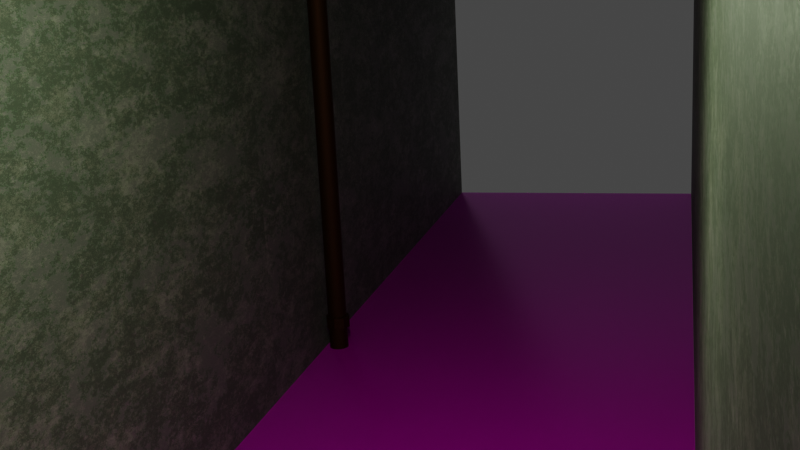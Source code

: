 # Source: Tile_and_concrete_hallway.blend  (saved by Blender 2.93.21; exported with 4.5.12 LTS)
import bpy
from mathutils import Matrix  # noqa: F401  (used for matrix-valued properties, if any)

bpy.ops.wm.read_factory_settings(use_empty=True)
scene = bpy.context.scene
scene.name = 'Scene'

# ---- collections
col_hall_walls = bpy.data.collections.new('Hall walls'); scene.collection.children.link(col_hall_walls)
col_hall_walls_001 = bpy.data.collections.new('Hall walls.001'); scene.collection.children.link(col_hall_walls_001)
col_collection_2 = bpy.data.collections.new('Collection 2'); scene.collection.children.link(col_collection_2)

# ---- images (referenced by path relative to the original .blend; pixels are not part of the script)
import os
ASSET_DIR = os.environ.get("B2B_ASSET_DIR", "")  # directory of the original .blend (textures are referenced by path, not embedded)
HERE = os.path.dirname(os.path.abspath(__file__))  # packed textures are extracted next to this script under _unpacked/

def load_image(name, relpath, width, height, colorspace="sRGB"):
    """Load a texture the original file referenced (path relative to the .blend, or extracted next to this script)."""
    p = next((c for c in (os.path.join(HERE, relpath), os.path.join(ASSET_DIR, relpath)) if relpath and os.path.exists(c)), "")
    if p:
        img = bpy.data.images.load(p, check_existing=True)
        img.name = name
    else:  # same state as the original file: an image datablock whose file is absent (Cycles renders it pink)
        img = bpy.data.images.new(name, width, height)
        img.source = "FILE"
        img.filepath = "//" + (relpath or name)
    img.colorspace_settings.name = colorspace
    return img
img_crudge_rough_map = load_image('Crudge rough map', 'assets/materials/rusty_metal_9e267354-54d3-4c1d-8bf9-9b131593b879/textures_1k/25.jpg', 1024, 1024, 'Non-Color')
img_grudge_color = load_image('Grudge color', 'assets/materials/rusty_metal_9e267354-54d3-4c1d-8bf9-9b131593b879/textures_1k/25000.jpg', 1024, 1024, 'sRGB')
img_tiles_06_ambientocclusion_jpg = load_image('Tiles_06_ambientocclusion.jpg', 'Tiles_06_ambientocclusion.jpg', 1024, 1024, 'sRGB')
img_tiles_06_basecolor_jpg = load_image('Tiles_06_basecolor.jpg', 'Tiles_06_basecolor.jpg', 1024, 1024, 'sRGB')
img_tiles_06_normal_jpg = load_image('Tiles_06_normal.jpg', 'Tiles_06_normal.jpg', 1024, 1024, 'Non-Color')
img_tiles_06_height_jpg = load_image('Tiles_06_height.jpg', 'Tiles_06_height.jpg', 1024, 1024, 'Non-Color')
img_tiles_06_metallic_jpg = load_image('Tiles_06_metallic.jpg', 'Tiles_06_metallic.jpg', 1024, 1024, 'Non-Color')
img_tiles_06_roughness_jpg = load_image('Tiles_06_roughness.jpg', 'Tiles_06_roughness.jpg', 1024, 1024, 'Non-Color')

# ---- materials (node trees are filled in below, after node groups)
mat_rusty_metal = bpy.data.materials.new('Rusty metal')
mat_rusty_metal.use_transparent_shadow = False
mat_concrete = bpy.data.materials.new('Concrete')
mat_concrete.alpha_threshold = 0.0
mat_concrete.use_transparent_shadow = False
mat_concrete.roughness = 0.5
mat_tiles_06 = bpy.data.materials.new('Tiles 06')
mat_tiles_06.use_transparent_shadow = False

# ---- node groups
ng_nodegroup = bpy.data.node_groups.new('NodeGroup', 'ShaderNodeTree')
_s = ng_nodegroup.interface.new_socket(name='Color', in_out='OUTPUT', socket_type='NodeSocketColor')
_s.default_value = (0.0, 0.0, 0.0, 0.0)
_s = ng_nodegroup.interface.new_socket(name='Fac', in_out='INPUT', socket_type='NodeSocketFloat')
_s.subtype = 'FACTOR'
_s.default_value = 0.5
_s.min_value = 0.0
_s.max_value = 1.0
_N = ng_nodegroup.nodes; _L = ng_nodegroup.links
n0 = _N.new('ShaderNodeRGBCurve'); n0.name = 'RGB Curves'; n0.location = (-44, 140)
_c = n0.mapping.curves[3]
while len(_c.points) > 2: _c.points.remove(_c.points[-1])
_c.points[0].location = (0.0, 0.94375); _c.points[0].handle_type = 'AUTO'
_c.points[1].location = (0.71364, 0.71875); _c.points[1].handle_type = 'AUTO'
_p = _c.points.new(1.0, 0.0); _p.handle_type = 'AUTO'
n0.mapping.update()
n1 = _N.new('ShaderNodeLayerWeight'); n1.name = 'Layer Weight'; n1.location = (-219, -150)
n2 = _N.new('ShaderNodeMix'); n2.name = 'Mix'; n2.location = (240, -51)
n2.data_type = 'RGBA'
n2.blend_type = 'MULTIPLY'
n2.inputs[0].default_value = 1.0
n3 = _N.new('NodeGroupInput'); n3.name = 'Group Input'; n3.location = (-419, -42)
n4 = _N.new('NodeGroupOutput'); n4.name = 'Group Output'; n4.location = (440, -42)
n5 = _N.new('ShaderNodeValToRGB'); n5.name = 'ColorRamp'; n5.location = (-43, -224)
n5.color_ramp.interpolation = 'B_SPLINE'
while len(n5.color_ramp.elements) > 1: n5.color_ramp.elements.remove(n5.color_ramp.elements[-1])
n5.color_ramp.elements[0].position = 0.0; n5.color_ramp.elements[0].color = (1.0, 1.0, 1.0, 1.0)
_e = n5.color_ramp.elements.new(1.0); _e.color = (0.2274, 0.2274, 0.2274, 1.0)
_L.new(n0.outputs[0], n2.inputs[7])
_L.new(n1.outputs[0], n0.inputs[1])
_L.new(n3.outputs[0], n5.inputs[0])
_L.new(n2.outputs[2], n4.inputs[0])
_L.new(n5.outputs[0], n2.inputs[6])
n4.is_active_output = True
ng_nodegroup_002 = bpy.data.node_groups.new('NodeGroup.002', 'ShaderNodeTree')
_s = ng_nodegroup_002.interface.new_socket(name='Normal', in_out='OUTPUT', socket_type='NodeSocketVector')
_s.min_value = 0.0
_s.max_value = 0.0
_s = ng_nodegroup_002.interface.new_socket(name='Vector', in_out='INPUT', socket_type='NodeSocketVector')
_s.min_value = 0.0
_s.max_value = -1e+04
_N = ng_nodegroup_002.nodes; _L = ng_nodegroup_002.links
n0 = _N.new('ShaderNodeBump'); n0.name = 'Bump'; n0.location = (105, 21)
n0.inputs[0].default_value = 0.05
n0.inputs[1].default_value = 0.05
n0.inputs[2].default_value = 1.0
n1 = _N.new('NodeGroupInput'); n1.name = 'Group Input'; n1.location = (-305, 0)
n2 = _N.new('NodeGroupOutput'); n2.name = 'Group Output'; n2.location = (305, 0)
n3 = _N.new('ShaderNodeSeparateXYZ'); n3.name = 'Separate XYZ'; n3.location = (-105, -21)
_L.new(n1.outputs[0], n3.inputs[0])
_L.new(n3.outputs[2], n0.inputs[3])
_L.new(n0.outputs[0], n2.inputs[0])
n2.is_active_output = True
ng_nodegroup_001 = bpy.data.node_groups.new('NodeGroup.001', 'ShaderNodeTree')
_s = ng_nodegroup_001.interface.new_socket(name='Vector', in_out='OUTPUT', socket_type='NodeSocketVector')
_s.min_value = 0.0
_s.max_value = 0.0
_s = ng_nodegroup_001.interface.new_socket(name='Vector', in_out='INPUT', socket_type='NodeSocketVector')
_s.min_value = 0.0
_s.max_value = -1e+04
_N = ng_nodegroup_001.nodes; _L = ng_nodegroup_001.links
n0 = _N.new('ShaderNodeInvert'); n0.name = 'Invert'; n0.location = (-1, -64)
n1 = _N.new('ShaderNodeSeparateXYZ'); n1.name = 'Separate XYZ'; n1.location = (-202, 48)
n2 = _N.new('ShaderNodeCombineXYZ'); n2.name = 'Combine XYZ'; n2.location = (202, 64)
n3 = _N.new('NodeGroupInput'); n3.name = 'Group Input'; n3.location = (-402, 0)
n4 = _N.new('NodeGroupOutput'); n4.name = 'Group Output'; n4.location = (402, 0)
_L.new(n3.outputs[0], n1.inputs[0])
_L.new(n1.outputs[0], n2.inputs[0])
_L.new(n2.outputs[0], n4.inputs[0])
_L.new(n1.outputs[1], n0.inputs[1])
_L.new(n0.outputs[0], n2.inputs[1])
_L.new(n1.outputs[2], n2.inputs[2])
n4.is_active_output = True

# ---- material node trees
mat_rusty_metal.use_nodes = True; mat_rusty_metal.node_tree.nodes.clear()
_N = mat_rusty_metal.node_tree.nodes; _L = mat_rusty_metal.node_tree.links
n0 = _N.new('ShaderNodeBsdfPrincipled'); n0.name = 'Principled BSDF.001'; n0.location = (1754, -427)
n0.distribution = 'GGX'
n0.subsurface_method = 'BURLEY'
n0.inputs[1].default_value = 1.0
n0.inputs[3].default_value = 1.45
n0.inputs[13].default_value = 1.0
n0.inputs[20].default_value = 0.0
n0.inputs[27].default_value = (0.0, 0.0, 0.0, 1.0)
n0.inputs[28].default_value = 1.0
n1 = _N.new('ShaderNodeOutputMaterial'); n1.name = 'Material Output'; n1.location = (2227, -246)
n2 = _N.new('ShaderNodeGroup'); n2.name = 'Group.002'; n2.location = (1487, -688)
n2.label = 'Roughness'
n2.node_tree = ng_nodegroup
n3 = _N.new('ShaderNodeGroup'); n3.name = 'Group.003'; n3.location = (1490, -935)
n3.label = 'Bump'
n3.node_tree = ng_nodegroup_002
n4 = _N.new('ShaderNodeTexCoord'); n4.name = 'Texture Coordinate.001'; n4.location = (282, -803)
n5 = _N.new('ShaderNodeTexImage'); n5.name = 'Image Texture.002'; n5.location = (979, -745)
n5.image = img_crudge_rough_map
n6 = _N.new('ShaderNodeMapping'); n6.name = 'Mapping.002'; n6.location = (505, -770)
n6.inputs[3].default_value = (3.0, 3.0, 3.0)
n7 = _N.new('ShaderNodeValToRGB'); n7.name = 'ColorRamp.002'; n7.location = (1444, -413)
n7.color_ramp.interpolation = 'EASE'
while len(n7.color_ramp.elements) > 1: n7.color_ramp.elements.remove(n7.color_ramp.elements[-1])
n7.color_ramp.elements[0].position = 0.09545; n7.color_ramp.elements[0].color = (0.2441, 0.2441, 0.2441, 1.0)
_e = n7.color_ramp.elements.new(0.3091); _e.color = (0.06153, 0.01371, 0.001506, 1.0)
_e = n7.color_ramp.elements.new(0.8818); _e.color = (1.0, 0.9704, 0.9794, 1.0)
n8 = _N.new('ShaderNodeTexImage'); n8.name = 'Image Texture.003'; n8.location = (981, -460)
n8.image = img_grudge_color
_L.new(n5.outputs[0], n2.inputs[0])
_L.new(n2.outputs[0], n0.inputs[2])
_L.new(n5.outputs[0], n3.inputs[0])
_L.new(n3.outputs[0], n0.inputs[5])
_L.new(n6.outputs[0], n5.inputs[0])
_L.new(n4.outputs[2], n6.inputs[0])
_L.new(n7.outputs[0], n0.inputs[0])
_L.new(n6.outputs[0], n8.inputs[0])
_L.new(n8.outputs[0], n7.inputs[0])
_L.new(n0.outputs[0], n1.inputs[0])
n1.is_active_output = True
mat_concrete.use_nodes = True; mat_concrete.node_tree.nodes.clear()
_N = mat_concrete.node_tree.nodes; _L = mat_concrete.node_tree.links
n0 = _N.new('ShaderNodeOutputMaterial'); n0.name = 'Material Output.001'; n0.location = (431, 452)
n1 = _N.new('ShaderNodeOutputMaterial'); n1.name = 'Material Output'; n1.location = (1058, 300)
n2 = _N.new('ShaderNodeTexNoise'); n2.name = 'Musgrave Texture.001'; n2.location = (-696, 119)
n2.width = 150
n2.noise_type = 'MULTIFRACTAL'
n2.normalize = False
n2.inputs[2].default_value = 19.58
n2.inputs[3].default_value = 9.266
n2.inputs[4].default_value = 1.0
n2.inputs[5].default_value = 2.764
n2.inputs[7].default_value = 0.0
n3 = _N.new('ShaderNodeValToRGB'); n3.name = 'ColorRamp'; n3.location = (-436, 187)
while len(n3.color_ramp.elements) > 1: n3.color_ramp.elements.remove(n3.color_ramp.elements[-1])
n3.color_ramp.elements[0].position = 0.4136; n3.color_ramp.elements[0].color = (0.1235, 0.1093, 0.1093, 1.0)
_e = n3.color_ramp.elements.new(0.6955); _e.color = (0.3454, 0.3021, 0.2849, 1.0)
n4 = _N.new('ShaderNodeBsdfPrincipled'); n4.name = 'Principled BSDF'; n4.location = (736, 344)
n4.distribution = 'GGX'
n4.subsurface_method = 'BURLEY'
n4.inputs[3].default_value = 1.45
n4.inputs[27].default_value = (0.0, 0.0, 0.0, 1.0)
n4.inputs[28].default_value = 1.0
n5 = _N.new('ShaderNodeBump'); n5.name = 'Bump'; n5.location = (382, -235)
n5.inputs[0].default_value = 0.1
n5.inputs[1].default_value = 0.25
n5.inputs[2].default_value = 1.0
n6 = _N.new('ShaderNodeTexCoord'); n6.name = 'Texture Coordinate'; n6.location = (-1719, 75)
n7 = _N.new('NodeReroute'); n7.name = 'Reroute'; n7.location = (-1085, -1)
n7.width = 16
n7.socket_idname = 'NodeSocketVector'
n8 = _N.new('ShaderNodeTexNoise'); n8.name = 'Musgrave Texture.002'; n8.location = (-698, -169)
n8.width = 150
n8.noise_type = 'MULTIFRACTAL'
n8.normalize = False
n8.inputs[2].default_value = 10.0
n8.inputs[3].default_value = 9.266
n8.inputs[4].default_value = 1.0
n8.inputs[5].default_value = 2.5
n8.inputs[7].default_value = 0.0
n9 = _N.new('ShaderNodeValToRGB'); n9.name = 'ColorRamp.001'; n9.location = (-438, -101)
while len(n9.color_ramp.elements) > 1: n9.color_ramp.elements.remove(n9.color_ramp.elements[-1])
n9.color_ramp.elements[0].position = 0.4045; n9.color_ramp.elements[0].color = (0.1235, 0.1235, 0.1235, 0.0)
_e = n9.color_ramp.elements.new(0.65); _e.color = (0.1266, 0.1209, 0.1164, 1.0)
n10 = _N.new('ShaderNodeValToRGB'); n10.name = 'ColorRamp.002'; n10.location = (-274, -389)
while len(n10.color_ramp.elements) > 1: n10.color_ramp.elements.remove(n10.color_ramp.elements[-1])
n10.color_ramp.elements[0].position = 0.6636; n10.color_ramp.elements[0].color = (0.1235, 0.1235, 0.1235, 0.0)
_e = n10.color_ramp.elements.new(0.8182); _e.color = (0.03548, 0.1266, 0.04103, 1.0)
_e = n10.color_ramp.elements.new(0.9636); _e.color = (0.003807, 0.03292, 0.004189, 1.0)
n11 = _N.new('ShaderNodeTexNoise'); n11.name = 'Musgrave Texture.003'; n11.location = (-659, -494)
n11.width = 150
n11.noise_type = 'MULTIFRACTAL'
n11.normalize = False
n11.inputs[2].default_value = 13.0
n11.inputs[3].default_value = 4.0
n11.inputs[4].default_value = 1.0
n11.inputs[5].default_value = 2.5
n11.inputs[7].default_value = 0.0
n12 = _N.new('ShaderNodeMix'); n12.name = 'Mix'; n12.location = (-3, 168)
n12.data_type = 'RGBA'
n13 = _N.new('ShaderNodeMix'); n13.name = 'Mix.001'; n13.location = (299, 258)
n13.data_type = 'RGBA'
n14 = _N.new('ShaderNodeRGBCurve'); n14.name = 'RGB Curves'; n14.location = (475, 229)
_c = n14.mapping.curves[3]
while len(_c.points) > 2: _c.points.remove(_c.points[-1])
_c.points[0].location = (0.0, 0.6875); _c.points[0].handle_type = 'AUTO'
_c.points[1].location = (0.29545, 0.5); _c.points[1].handle_type = 'AUTO'
_p = _c.points.new(0.65, 0.25); _p.handle_type = 'AUTO'
_p = _c.points.new(1.0, 0.28125); _p.handle_type = 'AUTO'
n14.mapping.update()
_L.new(n2.outputs[0], n3.inputs[0])
_L.new(n4.outputs[0], n1.inputs[0])
_L.new(n3.outputs[0], n12.inputs[6])
_L.new(n8.outputs[0], n9.inputs[0])
_L.new(n9.outputs[0], n12.inputs[7])
_L.new(n12.outputs[2], n5.inputs[3])
_L.new(n5.outputs[0], n4.inputs[5])
_L.new(n9.outputs[1], n12.inputs[0])
_L.new(n14.outputs[0], n4.inputs[2])
_L.new(n7.outputs[0], n2.inputs[0])
_L.new(n7.outputs[0], n8.inputs[0])
_L.new(n6.outputs[0], n7.inputs[0])
_L.new(n11.outputs[0], n10.inputs[0])
_L.new(n7.outputs[0], n11.inputs[0])
_L.new(n10.outputs[0], n13.inputs[7])
_L.new(n13.outputs[2], n4.inputs[0])
_L.new(n12.outputs[2], n13.inputs[6])
_L.new(n13.outputs[2], n14.inputs[1])
n1.is_active_output = True
mat_tiles_06.use_nodes = True; mat_tiles_06.node_tree.nodes.clear()
_N = mat_tiles_06.node_tree.nodes; _L = mat_tiles_06.node_tree.links
n0 = _N.new('NodeFrame'); n0.name = 'Frame'; n0.location = (-2516, 456)
n0.label = 'Mapping'
n0.width = 400
n1 = _N.new('NodeFrame'); n1.name = 'Frame.001'; n1.location = (-1870, 947)
n1.label = 'Textures'
n1.width = 354
n2 = _N.new('NodeFrame'); n2.name = 'Frame.002'; n2.location = (-265, -11)
n2.width = 200
n3 = _N.new('ShaderNodeMapping'); n3.name = 'Mapping'; n3.location = (230, -30)
n4 = _N.new('ShaderNodeTexCoord'); n4.name = 'Texture Coordinate'; n4.location = (30, -30)
n5 = _N.new('ShaderNodeMix'); n5.name = 'Mix'; n5.location = (-1340, 849)
n5.data_type = 'RGBA'
n5.blend_type = 'MULTIPLY'
n5.inputs[0].default_value = 0.0
n6 = _N.new('ShaderNodeTexImage'); n6.name = 'Image Texture.005'; n6.location = (81, -30)
n6.label = 'AO'
n6.image = img_tiles_06_ambientocclusion_jpg
n7 = _N.new('NodeReroute'); n7.name = 'Reroute'; n7.location = (34, -991)
n7.width = 16
n7.socket_idname = 'NodeSocketVector'
n8 = _N.new('ShaderNodeTexImage'); n8.name = 'Image Texture.001'; n8.location = (84, -321)
n8.label = 'Base Color'
n8.image = img_tiles_06_basecolor_jpg
n9 = _N.new('ShaderNodeTexImage'); n9.name = 'Image Texture.004'; n9.location = (84, -1161)
n9.label = 'Normal'
n9.image = img_tiles_06_normal_jpg
n10 = _N.new('ShaderNodeTexImage'); n10.name = 'Image Texture'; n10.location = (84, -1441)
n10.label = 'Displacement'
n10.image = img_tiles_06_height_jpg
n11 = _N.new('ShaderNodeNormalMap'); n11.name = 'Normal Map'; n11.location = (-1005, -180)
n12 = _N.new('ShaderNodeRGBCurve'); n12.name = 'RGB Curves'; n12.location = (-1267, 188)
_c = n12.mapping.curves[3]
while len(_c.points) > 2: _c.points.remove(_c.points[-1])
_c.points[0].location = (0.0, 0.0); _c.points[0].handle_type = 'AUTO'
_c.points[1].location = (0.4619, 0.58929); _c.points[1].handle_type = 'AUTO'
_p = _c.points.new(1.0, 1.0); _p.handle_type = 'AUTO'
n12.mapping.update()
n13 = _N.new('ShaderNodeTexImage'); n13.name = 'Image Texture.002'; n13.location = (84, -601)
n13.label = 'Metallic'
n13.image = img_tiles_06_metallic_jpg
n14 = _N.new('ShaderNodeGroup'); n14.name = 'Group'; n14.location = (-1411, -218)
n14.node_tree = ng_nodegroup_001
n15 = _N.new('ShaderNodeBsdfPrincipled'); n15.name = 'Principled BSDF.001'; n15.location = (-670, 571)
n15.distribution = 'GGX'
n15.subsurface_method = 'BURLEY'
n15.inputs[3].default_value = 1.45
n15.inputs[27].default_value = (0.0, 0.0, 0.0, 1.0)
n15.inputs[28].default_value = 1.0
n16 = _N.new('ShaderNodeTexImage'); n16.name = 'Image Texture.003'; n16.location = (84, -881)
n16.label = 'Roughness'
n16.image = img_tiles_06_roughness_jpg
n17 = _N.new('ShaderNodeDisplacement'); n17.name = 'Displacement'; n17.location = (30, -30)
n18 = _N.new('ShaderNodeOutputMaterial'); n18.name = 'Material Output'; n18.location = (7, 172)
n3.parent = n0
n4.parent = n0
n6.parent = n1
n7.parent = n1
n8.parent = n1
n9.parent = n1
n10.parent = n1
n13.parent = n1
n16.parent = n1
n17.parent = n2
_L.new(n10.outputs[0], n17.inputs[0])
_L.new(n9.outputs[0], n14.inputs[0])
_L.new(n7.outputs[0], n8.inputs[0])
_L.new(n7.outputs[0], n13.inputs[0])
_L.new(n7.outputs[0], n16.inputs[0])
_L.new(n7.outputs[0], n9.inputs[0])
_L.new(n7.outputs[0], n10.inputs[0])
_L.new(n3.outputs[0], n7.inputs[0])
_L.new(n4.outputs[2], n3.inputs[0])
_L.new(n14.outputs[0], n11.inputs[1])
_L.new(n6.outputs[0], n5.inputs[7])
_L.new(n7.outputs[0], n6.inputs[0])
_L.new(n8.outputs[0], n5.inputs[6])
_L.new(n16.outputs[0], n12.inputs[1])
_L.new(n15.outputs[0], n18.inputs[0])
_L.new(n11.outputs[0], n15.inputs[5])
_L.new(n12.outputs[0], n15.inputs[2])
_L.new(n13.outputs[0], n15.inputs[1])
_L.new(n5.outputs[2], n15.inputs[0])
_L.new(n17.outputs[0], n18.inputs[2])
n18.is_active_output = True

# ---- world
world_world = bpy.data.worlds.new('World'); scene.world = world_world
world_world.use_nodes = True; world_world.node_tree.nodes.clear()
_N = world_world.node_tree.nodes; _L = world_world.node_tree.links
n0 = _N.new('ShaderNodeOutputWorld'); n0.name = 'World Output'; n0.location = (300, 300)
n1 = _N.new('ShaderNodeBackground'); n1.name = 'Background'; n1.location = (10, 300)
n1.inputs[0].default_value = (0.05088, 0.05088, 0.05088, 1.0)
_L.new(n1.outputs[0], n0.inputs[0])
n0.is_active_output = True
world_world.color = (0.05088, 0.05088, 0.05088)
world_world.use_sun_shadow = False
world_world.sun_shadow_jitter_overblur = 0.0

# ---- cameras
cam_camera = bpy.data.cameras.new('Camera')
cam_camera.clip_end = 100.0
cam_camera.ortho_scale = 7.314

# ---- lights
light_light = bpy.data.lights.new('Light', 'POINT')
light_light.color = (0.8, 1.0, 0.6036)
light_light.transmission_factor = 0.0
light_light.energy = 1000.0
light_light.shadow_soft_size = 0.1
light_light.shadow_maximum_resolution = 0.006
light_light.use_absolute_resolution = True

# ---- meshes
me_cylinder_001 = bpy.data.meshes.new('Cylinder.001')
me_cylinder_001.from_pydata([(0.0, 1.0, -1.0), (0.0, 1.0, 1.0), (0.07846, 0.9969, -1.0), (0.07846, 0.9969, 1.0), (0.1564, 0.9877, -1.0), (0.1564, 0.9877, 1.0), (0.2334, 0.9724, -1.0), (0.2334, 0.9724, 1.0), (0.309, 0.9511, -1.0), (0.309, 0.9511, 1.0), (0.3827, 0.9239, -1.0), (0.3827, 0.9239, 1.0), (0.454, 0.891, -1.0), (0.454, 0.891, 1.0), (0.5225, 0.8526, -1.0), (0.5225, 0.8526, 1.0), (0.5878, 0.809, -1.0), (0.5878, 0.809, 1.0), (0.6494, 0.7604, -1.0), (0.6494, 0.7604, 1.0), (0.7071, 0.7071, -1.0), (0.7071, 0.7071, 1.0), (0.7604, 0.6494, -1.0), (0.7604, 0.6494, 1.0), (0.809, 0.5878, -1.0), (0.809, 0.5878, 1.0), (0.8526, 0.5225, -1.0), (0.8526, 0.5225, 1.0), (0.891, 0.454, -1.0), (0.891, 0.454, 1.0), (0.9239, 0.3827, -1.0), (0.9239, 0.3827, 1.0), (0.9511, 0.309, -1.0), (0.9511, 0.309, 1.0), (0.9724, 0.2334, -1.0), (0.9724, 0.2334, 1.0), (0.9877, 0.1564, -1.0), (0.9877, 0.1564, 1.0), (0.9969, 0.07846, -1.0), (0.9969, 0.07846, 1.0), (1.0, -4.371e-08, -1.0), (1.0, -4.371e-08, 1.0), (0.9969, -0.07846, -1.0), (0.9969, -0.07846, 1.0), (0.9877, -0.1564, -1.0), (0.9877, -0.1564, 1.0), (0.9724, -0.2334, -1.0), (0.9724, -0.2334, 1.0), (0.9511, -0.309, -1.0), (0.9511, -0.309, 1.0), (0.9239, -0.3827, -1.0), (0.9239, -0.3827, 1.0), (0.891, -0.454, -1.0), (0.891, -0.454, 1.0), (0.8526, -0.5225, -1.0), (0.8526, -0.5225, 1.0), (0.809, -0.5878, -1.0), (0.809, -0.5878, 1.0), (0.7604, -0.6494, -1.0), (0.7604, -0.6494, 1.0), (0.7071, -0.7071, -1.0), (0.7071, -0.7071, 1.0), (0.6494, -0.7604, -1.0), (0.6494, -0.7604, 1.0), (0.5878, -0.809, -1.0), (0.5878, -0.809, 1.0), (0.5225, -0.8526, -1.0), (0.5225, -0.8526, 1.0), (0.454, -0.891, -1.0), (0.454, -0.891, 1.0), (0.3827, -0.9239, -1.0), (0.3827, -0.9239, 1.0), (0.309, -0.9511, -1.0), (0.309, -0.9511, 1.0), (0.2334, -0.9724, -1.0), (0.2334, -0.9724, 1.0), (0.1564, -0.9877, -1.0), (0.1564, -0.9877, 1.0), (0.07846, -0.9969, -1.0), (0.07846, -0.9969, 1.0), (-8.742e-08, -1.0, -1.0), (-8.742e-08, -1.0, 1.0), (-0.07846, -0.9969, -1.0), (-0.07846, -0.9969, 1.0), (-0.1564, -0.9877, -1.0), (-0.1564, -0.9877, 1.0), (-0.2334, -0.9724, -1.0), (-0.2334, -0.9724, 1.0), (-0.309, -0.9511, -1.0), (-0.309, -0.9511, 1.0), (-0.3827, -0.9239, -1.0), (-0.3827, -0.9239, 1.0), (-0.454, -0.891, -1.0), (-0.454, -0.891, 1.0), (-0.5225, -0.8526, -1.0), (-0.5225, -0.8526, 1.0), (-0.5878, -0.809, -1.0), (-0.5878, -0.809, 1.0), (-0.6494, -0.7604, -1.0), (-0.6494, -0.7604, 1.0), (-0.7071, -0.7071, -1.0), (-0.7071, -0.7071, 1.0), (-0.7604, -0.6494, -1.0), (-0.7604, -0.6494, 1.0), (-0.809, -0.5878, -1.0), (-0.809, -0.5878, 1.0), (-0.8526, -0.5225, -1.0), (-0.8526, -0.5225, 1.0), (-0.891, -0.454, -1.0), (-0.891, -0.454, 1.0), (-0.9239, -0.3827, -1.0), (-0.9239, -0.3827, 1.0), (-0.9511, -0.309, -1.0), (-0.9511, -0.309, 1.0), (-0.9724, -0.2334, -1.0), (-0.9724, -0.2334, 1.0), (-0.9877, -0.1564, -1.0), (-0.9877, -0.1564, 1.0), (-0.9969, -0.07846, -1.0), (-0.9969, -0.07846, 1.0), (-1.0, 1.192e-08, -1.0), (-1.0, 1.192e-08, 1.0), (-0.9969, 0.07846, -1.0), (-0.9969, 0.07846, 1.0), (-0.9877, 0.1564, -1.0), (-0.9877, 0.1564, 1.0), (-0.9724, 0.2334, -1.0), (-0.9724, 0.2334, 1.0), (-0.9511, 0.309, -1.0), (-0.9511, 0.309, 1.0), (-0.9239, 0.3827, -1.0), (-0.9239, 0.3827, 1.0), (-0.891, 0.454, -1.0), (-0.891, 0.454, 1.0), (-0.8526, 0.5225, -1.0), (-0.8526, 0.5225, 1.0), (-0.809, 0.5878, -1.0), (-0.809, 0.5878, 1.0), (-0.7604, 0.6494, -1.0), (-0.7604, 0.6494, 1.0), (-0.7071, 0.7071, -1.0), (-0.7071, 0.7071, 1.0), (-0.6494, 0.7604, -1.0), (-0.6494, 0.7604, 1.0), (-0.5878, 0.809, -1.0), (-0.5878, 0.809, 1.0), (-0.5225, 0.8526, -1.0), (-0.5225, 0.8526, 1.0), (-0.454, 0.891, -1.0), (-0.454, 0.891, 1.0), (-0.3827, 0.9239, -1.0), (-0.3827, 0.9239, 1.0), (-0.309, 0.9511, -1.0), (-0.309, 0.9511, 1.0), (-0.2334, 0.9724, -1.0), (-0.2334, 0.9724, 1.0), (-0.1564, 0.9877, -1.0), (-0.1564, 0.9877, 1.0), (-0.07846, 0.9969, -1.0), (-0.07846, 0.9969, 1.0), (0.01568, 1.358, -0.7879), (0.01568, 1.358, -0.74), (0.9384, 0.9759, -0.7879), (0.9384, 0.9759, -0.74), (1.321, 0.05316, -0.7879), (1.321, 0.05316, -0.74), (0.9384, -0.8696, -0.7879), (0.9384, -0.8696, -0.74), (0.01568, -1.252, -0.7879), (0.01568, -1.252, -0.74), (-0.9071, -0.8696, -0.7879), (-0.9071, -0.8696, -0.74), (-1.289, 0.05316, -0.7879), (-1.289, 0.05316, -0.74), (-0.9071, 0.9759, -0.7879), (-0.9071, 0.9759, -0.74)], [], [(0, 1, 3, 2), (2, 3, 5, 4), (4, 5, 7, 6), (6, 7, 9, 8), (8, 9, 11, 10), (10, 11, 13, 12), (12, 13, 15, 14), (14, 15, 17, 16), (16, 17, 19, 18), (18, 19, 21, 20), (20, 21, 23, 22), (22, 23, 25, 24), (24, 25, 27, 26), (26, 27, 29, 28), (28, 29, 31, 30), (30, 31, 33, 32), (32, 33, 35, 34), (34, 35, 37, 36), (36, 37, 39, 38), (38, 39, 41, 40), (40, 41, 43, 42), (42, 43, 45, 44), (44, 45, 47, 46), (46, 47, 49, 48), (48, 49, 51, 50), (50, 51, 53, 52), (52, 53, 55, 54), (54, 55, 57, 56), (56, 57, 59, 58), (58, 59, 61, 60), (60, 61, 63, 62), (62, 63, 65, 64), (64, 65, 67, 66), (66, 67, 69, 68), (68, 69, 71, 70), (70, 71, 73, 72), (72, 73, 75, 74), (74, 75, 77, 76), (76, 77, 79, 78), (78, 79, 81, 80), (80, 81, 83, 82), (82, 83, 85, 84), (84, 85, 87, 86), (86, 87, 89, 88), (88, 89, 91, 90), (90, 91, 93, 92), (92, 93, 95, 94), (94, 95, 97, 96), (96, 97, 99, 98), (98, 99, 101, 100), (100, 101, 103, 102), (102, 103, 105, 104), (104, 105, 107, 106), (106, 107, 109, 108), (108, 109, 111, 110), (110, 111, 113, 112), (112, 113, 115, 114), (114, 115, 117, 116), (116, 117, 119, 118), (118, 119, 121, 120), (120, 121, 123, 122), (122, 123, 125, 124), (124, 125, 127, 126), (126, 127, 129, 128), (128, 129, 131, 130), (130, 131, 133, 132), (132, 133, 135, 134), (134, 135, 137, 136), (136, 137, 139, 138), (138, 139, 141, 140), (140, 141, 143, 142), (142, 143, 145, 144), (144, 145, 147, 146), (146, 147, 149, 148), (148, 149, 151, 150), (150, 151, 153, 152), (152, 153, 155, 154), (154, 155, 157, 156), (3, 1, 159, 157, 155, 153, 151, 149, 147, 145, 143, 141, 139, 137, 135, 133, 131, 129, 127, 125, 123, 121, 119, 117, 115, 113, 111, 109, 107, 105, 103, 101, 99, 97, 95, 93, 91, 89, 87, 85, 83, 81, 79, 77, 75, 73, 71, 69, 67, 65, 63, 61, 59, 57, 55, 53, 51, 49, 47, 45, 43, 41, 39, 37, 35, 33, 31, 29, 27, 25, 23, 21, 19, 17, 15, 13, 11, 9, 7, 5), (156, 157, 159, 158), (158, 159, 1, 0), (0, 2, 4, 6, 8, 10, 12, 14, 16, 18, 20, 22, 24, 26, 28, 30, 32, 34, 36, 38, 40, 42, 44, 46, 48, 50, 52, 54, 56, 58, 60, 62, 64, 66, 68, 70, 72, 74, 76, 78, 80, 82, 84, 86, 88, 90, 92, 94, 96, 98, 100, 102, 104, 106, 108, 110, 112, 114, 116, 118, 120, 122, 124, 126, 128, 130, 132, 134, 136, 138, 140, 142, 144, 146, 148, 150, 152, 154, 156, 158), (160, 161, 163, 162), (162, 163, 165, 164), (164, 165, 167, 166), (166, 167, 169, 168), (168, 169, 171, 170), (170, 171, 173, 172), (163, 161, 175, 173, 171, 169, 167, 165), (172, 173, 175, 174), (174, 175, 161, 160), (160, 162, 164, 166, 168, 170, 172, 174)])
_uv = me_cylinder_001.uv_layers.new(name='UVMap')
_uv.uv.foreach_set('vector', [1.0, 0.5, 1.0, 1.0, 0.9875, 1.0, 0.9875, 0.5, 0.9875, 0.5, 0.9875, 1.0, 0.975, 1.0, 0.975, 0.5, 0.975, 0.5, 0.975, 1.0, 0.9625, 1.0, 0.9625, 0.5, 0.9625, 0.5, 0.9625, 1.0, 0.95, 1.0, 0.95, 0.5, 0.95, 0.5, 0.95, 1.0, 0.9375, 1.0, 0.9375, 0.5, 0.9375, 0.5, 0.9375, 1.0, 0.925, 1.0, 0.925, 0.5, 0.925, 0.5, 0.925, 1.0, 0.9125, 1.0, 0.9125, 0.5, 0.9125, 0.5, 0.9125, 1.0, 0.9, 1.0, 0.9, 0.5, 0.9, 0.5, 0.9, 1.0, 0.8875, 1.0, 0.8875, 0.5, 0.8875, 0.5, 0.8875, 1.0, 0.875, 1.0, 0.875, 0.5, 0.875, 0.5, 0.875, 1.0, 0.8625, 1.0, 0.8625, 0.5, 0.8625, 0.5, 0.8625, 1.0, 0.85, 1.0, 0.85, 0.5, 0.85, 0.5, 0.85, 1.0, 0.8375, 1.0, 0.8375, 0.5, 0.8375, 0.5, 0.8375, 1.0, 0.825, 1.0, 0.825, 0.5, 0.825, 0.5, 0.825, 1.0, 0.8125, 1.0, 0.8125, 0.5, 0.8125, 0.5, 0.8125, 1.0, 0.8, 1.0, 0.8, 0.5, 0.8, 0.5, 0.8, 1.0, 0.7875, 1.0, 0.7875, 0.5, 0.7875, 0.5, 0.7875, 1.0, 0.775, 1.0, 0.775, 0.5, 0.775, 0.5, 0.775, 1.0, 0.7625, 1.0, 0.7625, 0.5, 0.7625, 0.5, 0.7625, 1.0, 0.75, 1.0, 0.75, 0.5, 0.75, 0.5, 0.75, 1.0, 0.7375, 1.0, 0.7375, 0.5, 0.7375, 0.5, 0.7375, 1.0, 0.725, 1.0, 0.725, 0.5, 0.725, 0.5, 0.725, 1.0, 0.7125, 1.0, 0.7125, 0.5, 0.7125, 0.5, 0.7125, 1.0, 0.7, 1.0, 0.7, 0.5, 0.7, 0.5, 0.7, 1.0, 0.6875, 1.0, 0.6875, 0.5, 0.6875, 0.5, 0.6875, 1.0, 0.675, 1.0, 0.675, 0.5, 0.675, 0.5, 0.675, 1.0, 0.6625, 1.0, 0.6625, 0.5, 0.6625, 0.5, 0.6625, 1.0, 0.65, 1.0, 0.65, 0.5, 0.65, 0.5, 0.65, 1.0, 0.6375, 1.0, 0.6375, 0.5, 0.6375, 0.5, 0.6375, 1.0, 0.625, 1.0, 0.625, 0.5, 0.625, 0.5, 0.625, 1.0, 0.6125, 1.0, 0.6125, 0.5, 0.6125, 0.5, 0.6125, 1.0, 0.6, 1.0, 0.6, 0.5, 0.6, 0.5, 0.6, 1.0, 0.5875, 1.0, 0.5875, 0.5, 0.5875, 0.5, 0.5875, 1.0, 0.575, 1.0, 0.575, 0.5, 0.575, 0.5, 0.575, 1.0, 0.5625, 1.0, 0.5625, 0.5, 0.5625, 0.5, 0.5625, 1.0, 0.55, 1.0, 0.55, 0.5, 0.55, 0.5, 0.55, 1.0, 0.5375, 1.0, 0.5375, 0.5, 0.5375, 0.5, 0.5375, 1.0, 0.525, 1.0, 0.525, 0.5, 0.525, 0.5, 0.525, 1.0, 0.5125, 1.0, 0.5125, 0.5, 0.5125, 0.5, 0.5125, 1.0, 0.5, 1.0, 0.5, 0.5, 0.5, 0.5, 0.5, 1.0, 0.4875, 1.0, 0.4875, 0.5, 0.4875, 0.5, 0.4875, 1.0, 0.475, 1.0, 0.475, 0.5, 0.475, 0.5, 0.475, 1.0, 0.4625, 1.0, 0.4625, 0.5, 0.4625, 0.5, 0.4625, 1.0, 0.45, 1.0, 0.45, 0.5, 0.45, 0.5, 0.45, 1.0, 0.4375, 1.0, 0.4375, 0.5, 0.4375, 0.5, 0.4375, 1.0, 0.425, 1.0, 0.425, 0.5, 0.425, 0.5, 0.425, 1.0, 0.4125, 1.0, 0.4125, 0.5, 0.4125, 0.5, 0.4125, 1.0, 0.4, 1.0, 0.4, 0.5, 0.4, 0.5, 0.4, 1.0, 0.3875, 1.0, 0.3875, 0.5, 0.3875, 0.5, 0.3875, 1.0, 0.375, 1.0, 0.375, 0.5, 0.375, 0.5, 0.375, 1.0, 0.3625, 1.0, 0.3625, 0.5, 0.3625, 0.5, 0.3625, 1.0, 0.35, 1.0, 0.35, 0.5, 0.35, 0.5, 0.35, 1.0, 0.3375, 1.0, 0.3375, 0.5, 0.3375, 0.5, 0.3375, 1.0, 0.325, 1.0, 0.325, 0.5, 0.325, 0.5, 0.325, 1.0, 0.3125, 1.0, 0.3125, 0.5, 0.3125, 0.5, 0.3125, 1.0, 0.3, 1.0, 0.3, 0.5, 0.3, 0.5, 0.3, 1.0, 0.2875, 1.0, 0.2875, 0.5, 0.2875, 0.5, 0.2875, 1.0, 0.275, 1.0, 0.275, 0.5, 0.275, 0.5, 0.275, 1.0, 0.2625, 1.0, 0.2625, 0.5, 0.2625, 0.5, 0.2625, 1.0, 0.25, 1.0, 0.25, 0.5, 0.25, 0.5, 0.25, 1.0, 0.2375, 1.0, 0.2375, 0.5, 0.2375, 0.5, 0.2375, 1.0, 0.225, 1.0, 0.225, 0.5, 0.225, 0.5, 0.225, 1.0, 0.2125, 1.0, 0.2125, 0.5, 0.2125, 0.5, 0.2125, 1.0, 0.2, 1.0, 0.2, 0.5, 0.2, 0.5, 0.2, 1.0, 0.1875, 1.0, 0.1875, 0.5, 0.1875, 0.5, 0.1875, 1.0, 0.175, 1.0, 0.175, 0.5, 0.175, 0.5, 0.175, 1.0, 0.1625, 1.0, 0.1625, 0.5, 0.1625, 0.5, 0.1625, 1.0, 0.15, 1.0, 0.15, 0.5, 0.15, 0.5, 0.15, 1.0, 0.1375, 1.0, 0.1375, 0.5, 0.1375, 0.5, 0.1375, 1.0, 0.125, 1.0, 0.125, 0.5, 0.125, 0.5, 0.125, 1.0, 0.1125, 1.0, 0.1125, 0.5, 0.1125, 0.5, 0.1125, 1.0, 0.1, 1.0, 0.1, 0.5, 0.1, 0.5, 0.1, 1.0, 0.0875, 1.0, 0.0875, 0.5, 0.0875, 0.5, 0.0875, 1.0, 0.075, 1.0, 0.075, 0.5, 0.075, 0.5, 0.075, 1.0, 0.0625, 1.0, 0.0625, 0.5, 0.0625, 0.5, 0.0625, 1.0, 0.05, 1.0, 0.05, 0.5, 0.05, 0.5, 0.05, 1.0, 0.0375, 1.0, 0.0375, 0.5, 0.0375, 0.5, 0.0375, 1.0, 0.025, 1.0, 0.025, 0.5, 0.2688, 0.4893, 0.25, 0.49, 0.2312, 0.4893, 0.2125, 0.487, 0.194, 0.4834, 0.1758, 0.4783, 0.1582, 0.4717, 0.141, 0.4638, 0.1246, 0.4546, 0.1089, 0.4442, 0.09413, 0.4325, 0.08029, 0.4197, 0.0675, 0.4059, 0.05584, 0.3911, 0.04537, 0.3754, 0.03616, 0.359, 0.02827, 0.3418, 0.02175, 0.3242, 0.01663, 0.306, 0.01295, 0.2875, 0.01074, 0.2688, 0.01, 0.25, 0.01074, 0.2312, 0.01295, 0.2125, 0.01663, 0.194, 0.02175, 0.1758, 0.02827, 0.1582, 0.03616, 0.141, 0.04537, 0.1246, 0.05584, 0.1089, 0.0675, 0.09413, 0.08029, 0.08029, 0.09413, 0.0675, 0.1089, 0.05584, 0.1246, 0.04537, 0.141, 0.03616, 0.1582, 0.02827, 0.1758, 0.02175, 0.194, 0.01663, 0.2125, 0.01295, 0.2312, 0.01074, 0.25, 0.01, 0.2688, 0.01074, 0.2875, 0.01295, 0.306, 0.01663, 0.3242, 0.02175, 0.3418, 0.02827, 0.359, 0.03616, 0.3754, 0.04537, 0.3911, 0.05584, 0.4059, 0.0675, 0.4197, 0.08029, 0.4325, 0.09413, 0.4442, 0.1089, 0.4546, 0.1246, 0.4638, 0.141, 0.4717, 0.1582, 0.4783, 0.1758, 0.4834, 0.194, 0.487, 0.2125, 0.4893, 0.2312, 0.49, 0.25, 0.4893, 0.2688, 0.487, 0.2875, 0.4834, 0.306, 0.4783, 0.3242, 0.4717, 0.3418, 0.4638, 0.359, 0.4546, 0.3754, 0.4442, 0.3911, 0.4325, 0.4059, 0.4197, 0.4197, 0.4059, 0.4325, 0.3911, 0.4442, 0.3754, 0.4546, 0.359, 0.4638, 0.3418, 0.4717, 0.3242, 0.4783, 0.306, 0.4834, 0.2875, 0.487, 0.025, 0.5, 0.025, 1.0, 0.0125, 1.0, 0.0125, 0.5, 0.0125, 0.5, 0.0125, 1.0, 6.724e-07, 1.0, 6.724e-07, 0.5, 0.75, 0.49, 0.7688, 0.4893, 0.7875, 0.487, 0.806, 0.4834, 0.8242, 0.4783, 0.8418, 0.4717, 0.859, 0.4638, 0.8754, 0.4546, 0.8911, 0.4442, 0.9059, 0.4325, 0.9197, 0.4197, 0.9325, 0.4059, 0.9442, 0.3911, 0.9546, 0.3754, 0.9638, 0.359, 0.9717, 0.3418, 0.9783, 0.3242, 0.9834, 0.306, 0.987, 0.2875, 0.9893, 0.2688, 0.99, 0.25, 0.9893, 0.2312, 0.987, 0.2125, 0.9834, 0.194, 0.9783, 0.1758, 0.9717, 0.1582, 0.9638, 0.141, 0.9546, 0.1246, 0.9442, 0.1089, 0.9325, 0.09413, 0.9197, 0.08029, 0.9059, 0.0675, 0.8911, 0.05584, 0.8754, 0.04537, 0.859, 0.03616, 0.8418, 0.02827, 0.8242, 0.02175, 0.806, 0.01663, 0.7875, 0.01295, 0.7688, 0.01074, 0.75, 0.01, 0.7312, 0.01074, 0.7125, 0.01295, 0.694, 0.01663, 0.6758, 0.02175, 0.6582, 0.02827, 0.641, 0.03616, 0.6246, 0.04537, 0.6089, 0.05584, 0.5941, 0.0675, 0.5803, 0.08029, 0.5675, 0.09413, 0.5558, 0.1089, 0.5454, 0.1246, 0.5362, 0.141, 0.5283, 0.1582, 0.5217, 0.1758, 0.5166, 0.194, 0.513, 0.2125, 0.5107, 0.2312, 0.51, 0.25, 0.5107, 0.2688, 0.513, 0.2875, 0.5166, 0.306, 0.5217, 0.3242, 0.5283, 0.3418, 0.5362, 0.359, 0.5454, 0.3754, 0.5558, 0.3911, 0.5675, 0.4059, 0.5803, 0.4197, 0.5941, 0.4325, 0.6089, 0.4442, 0.6246, 0.4546, 0.641, 0.4638, 0.6582, 0.4717, 0.6758, 0.4783, 0.694, 0.4834, 0.7125, 0.487, 0.7312, 0.4893, 1.0, 0.5, 1.0, 1.0, 0.875, 1.0, 0.875, 0.5, 0.875, 0.5, 0.875, 1.0, 0.75, 1.0, 0.75, 0.5, 0.75, 0.5, 0.75, 1.0, 0.625, 1.0, 0.625, 0.5, 0.625, 0.5, 0.625, 1.0, 0.5, 1.0, 0.5, 0.5, 0.5, 0.5, 0.5, 1.0, 0.375, 1.0, 0.375, 0.5, 0.375, 0.5, 0.375, 1.0, 0.25, 1.0, 0.25, 0.5, 0.4197, 0.4197, 0.25, 0.49, 0.08029, 0.4197, 0.01, 0.25, 0.08029, 0.08029, 0.25, 0.01, 0.4197, 0.08029, 0.49, 0.25, 0.25, 0.5, 0.25, 1.0, 0.125, 1.0, 0.125, 0.5, 0.125, 0.5, 0.125, 1.0, 0.0, 1.0, 0.0, 0.5, 0.75, 0.49, 0.9197, 0.4197, 0.99, 0.25, 0.9197, 0.08029, 0.75, 0.01, 0.5803, 0.08029, 0.51, 0.25, 0.5803, 0.4197])
_uv = me_cylinder_001.uv_layers.new(name='automap')
_uv.uv.foreach_set('vector', [1.0, 5.471, 1.0, -3.971, 0.9875, -3.971, 0.9875, 5.471, 0.9875, 5.471, 0.9875, -3.971, 0.975, -3.971, 0.975, 5.471, 0.975, 5.471, 0.975, -3.971, 0.9625, -3.971, 0.9625, 5.471, 0.9625, 5.471, 0.9625, -3.971, 0.95, -3.971, 0.95, 5.471, 0.95, 5.471, 0.95, -3.971, 0.9375, -3.971, 0.9375, 5.471, 0.9375, 5.471, 0.9375, -3.971, 0.925, -3.971, 0.925, 5.471, 0.925, 5.471, 0.925, -3.971, 0.9125, -3.971, 0.9125, 5.471, 0.9125, 5.471, 0.9125, -3.971, 0.9, -3.971, 0.9, 5.471, 0.9, 5.471, 0.9, -3.971, 0.8875, -3.971, 0.8875, 5.471, 0.8875, 5.471, 0.8875, -3.971, 0.875, -3.971, 0.875, 5.471, 0.875, 5.471, 0.875, -3.971, 0.8625, -3.971, 0.8625, 5.471, 0.8625, 5.471, 0.8625, -3.971, 0.85, -3.971, 0.85, 5.471, 0.85, 5.471, 0.85, -3.971, 0.8375, -3.971, 0.8375, 5.471, 0.8375, 5.471, 0.8375, -3.971, 0.825, -3.971, 0.825, 5.471, 0.825, 5.471, 0.825, -3.971, 0.8125, -3.971, 0.8125, 5.471, 0.8125, 5.471, 0.8125, -3.971, 0.8, -3.971, 0.8, 5.471, 0.8, 5.471, 0.8, -3.971, 0.7875, -3.971, 0.7875, 5.471, 0.7875, 5.471, 0.7875, -3.971, 0.775, -3.971, 0.775, 5.471, 0.775, 5.471, 0.775, -3.971, 0.7625, -3.971, 0.7625, 5.471, 0.7625, 5.471, 0.7625, -3.971, 0.75, -3.971, 0.75, 5.471, 0.75, 5.471, 0.75, -3.971, 0.7375, -3.971, 0.7375, 5.471, 0.7375, 5.471, 0.7375, -3.971, 0.725, -3.971, 0.725, 5.471, 0.725, 5.471, 0.725, -3.971, 0.7125, -3.971, 0.7125, 5.471, 0.7125, 5.471, 0.7125, -3.971, 0.7, -3.971, 0.7, 5.471, 0.7, 5.471, 0.7, -3.971, 0.6875, -3.971, 0.6875, 5.471, 0.6875, 5.471, 0.6875, -3.971, 0.675, -3.971, 0.675, 5.471, 0.675, 5.471, 0.675, -3.971, 0.6625, -3.971, 0.6625, 5.471, 0.6625, 5.471, 0.6625, -3.971, 0.65, -3.971, 0.65, 5.471, 0.65, 5.471, 0.65, -3.971, 0.6375, -3.971, 0.6375, 5.471, 0.6375, 5.471, 0.6375, -3.971, 0.625, -3.971, 0.625, 5.471, 0.625, 5.471, 0.625, -3.971, 0.6125, -3.971, 0.6125, 5.471, 0.6125, 5.471, 0.6125, -3.971, 0.6, -3.971, 0.6, 5.471, 0.6, 5.471, 0.6, -3.971, 0.5875, -3.971, 0.5875, 5.471, 0.5875, 5.471, 0.5875, -3.971, 0.575, -3.971, 0.575, 5.471, 0.575, 5.471, 0.575, -3.971, 0.5625, -3.971, 0.5625, 5.471, 0.5625, 5.471, 0.5625, -3.971, 0.55, -3.971, 0.55, 5.471, 0.55, 5.471, 0.55, -3.971, 0.5375, -3.971, 0.5375, 5.471, 0.5375, 5.471, 0.5375, -3.971, 0.525, -3.971, 0.525, 5.471, 0.525, 5.471, 0.525, -3.971, 0.5125, -3.971, 0.5125, 5.471, 0.5125, 5.471, 0.5125, -3.971, 0.5, -3.971, 0.5, 5.471, 0.5, 5.471, 0.5, -3.971, 0.4875, -3.971, 0.4875, 5.471, 0.4875, 5.471, 0.4875, -3.971, 0.475, -3.971, 0.475, 5.471, 0.475, 5.471, 0.475, -3.971, 0.4625, -3.971, 0.4625, 5.471, 0.4625, 5.471, 0.4625, -3.971, 0.45, -3.971, 0.45, 5.471, 0.45, 5.471, 0.45, -3.971, 0.4375, -3.971, 0.4375, 5.471, 0.4375, 5.471, 0.4375, -3.971, 0.425, -3.971, 0.425, 5.471, 0.425, 5.471, 0.425, -3.971, 0.4125, -3.971, 0.4125, 5.471, 0.4125, 5.471, 0.4125, -3.971, 0.4, -3.971, 0.4, 5.471, 0.4, 5.471, 0.4, -3.971, 0.3875, -3.971, 0.3875, 5.471, 0.3875, 5.471, 0.3875, -3.971, 0.375, -3.971, 0.375, 5.471, 0.375, 5.471, 0.375, -3.971, 0.3625, -3.971, 0.3625, 5.471, 0.3625, 5.471, 0.3625, -3.971, 0.35, -3.971, 0.35, 5.471, 0.35, 5.471, 0.35, -3.971, 0.3375, -3.971, 0.3375, 5.471, 0.3375, 5.471, 0.3375, -3.971, 0.325, -3.971, 0.325, 5.471, 0.325, 5.471, 0.325, -3.971, 0.3125, -3.971, 0.3125, 5.471, 0.3125, 5.471, 0.3125, -3.971, 0.3, -3.971, 0.3, 5.471, 0.3, 5.471, 0.3, -3.971, 0.2875, -3.971, 0.2875, 5.471, 0.2875, 5.471, 0.2875, -3.971, 0.275, -3.971, 0.275, 5.471, 0.275, 5.471, 0.275, -3.971, 0.2625, -3.971, 0.2625, 5.471, 0.2625, 5.471, 0.2625, -3.971, 0.25, -3.971, 0.25, 5.471, 0.25, 5.471, 0.25, -3.971, 0.2375, -3.971, 0.2375, 5.471, 0.2375, 5.471, 0.2375, -3.971, 0.225, -3.971, 0.225, 5.471, 0.225, 5.471, 0.225, -3.971, 0.2125, -3.971, 0.2125, 5.471, 0.2125, 5.471, 0.2125, -3.971, 0.2, -3.971, 0.2, 5.471, 0.2, 5.471, 0.2, -3.971, 0.1875, -3.971, 0.1875, 5.471, 0.1875, 5.471, 0.1875, -3.971, 0.175, -3.971, 0.175, 5.471, 0.175, 5.471, 0.175, -3.971, 0.1625, -3.971, 0.1625, 5.471, 0.1625, 5.471, 0.1625, -3.971, 0.15, -3.971, 0.15, 5.471, 0.15, 5.471, 0.15, -3.971, 0.1375, -3.971, 0.1375, 5.471, 0.1375, 5.471, 0.1375, -3.971, 0.125, -3.971, 0.125, 5.471, 0.125, 5.471, 0.125, -3.971, 0.1125, -3.971, 0.1125, 5.471, 0.1125, 5.471, 0.1125, -3.971, 0.1, -3.971, 0.1, 5.471, 0.1, 5.471, 0.1, -3.971, 0.0875, -3.971, 0.0875, 5.471, 0.0875, 5.471, 0.0875, -3.971, 0.075, -3.971, 0.075, 5.471, 0.075, 5.471, 0.075, -3.971, 0.0625, -3.971, 0.0625, 5.471, 0.0625, 5.471, 0.0625, -3.971, 0.05, -3.971, 0.05, 5.471, 0.05, 5.471, 0.05, -3.971, 0.0375, -3.971, 0.0375, 5.471, 0.0375, 5.471, 0.0375, -3.971, 0.025, -3.971, 0.025, 5.471, 0.2688, 0.4893, 0.25, 0.49, 0.2312, 0.4893, 0.2125, 0.487, 0.194, 0.4834, 0.1758, 0.4783, 0.1582, 0.4717, 0.141, 0.4638, 0.1246, 0.4546, 0.1089, 0.4442, 0.09413, 0.4325, 0.08029, 0.4197, 0.0675, 0.4059, 0.05584, 0.3911, 0.04537, 0.3754, 0.03616, 0.359, 0.02827, 0.3418, 0.02175, 0.3242, 0.01663, 0.306, 0.01295, 0.2875, 0.01074, 0.2688, 0.01, 0.25, 0.01074, 0.2312, 0.01295, 0.2125, 0.01663, 0.194, 0.02175, 0.1758, 0.02827, 0.1582, 0.03616, 0.141, 0.04537, 0.1246, 0.05584, 0.1089, 0.0675, 0.09413, 0.08029, 0.08029, 0.09413, 0.0675, 0.1089, 0.05584, 0.1246, 0.04537, 0.141, 0.03616, 0.1582, 0.02827, 0.1758, 0.02175, 0.194, 0.01663, 0.2125, 0.01295, 0.2312, 0.01074, 0.25, 0.01, 0.2688, 0.01074, 0.2875, 0.01295, 0.306, 0.01663, 0.3242, 0.02175, 0.3418, 0.02827, 0.359, 0.03616, 0.3754, 0.04537, 0.3911, 0.05584, 0.4059, 0.0675, 0.4197, 0.08029, 0.4325, 0.09413, 0.4442, 0.1089, 0.4546, 0.1246, 0.4638, 0.141, 0.4717, 0.1582, 0.4783, 0.1758, 0.4834, 0.194, 0.487, 0.2125, 0.4893, 0.2312, 0.49, 0.25, 0.4893, 0.2688, 0.487, 0.2875, 0.4834, 0.306, 0.4783, 0.3242, 0.4717, 0.3418, 0.4638, 0.359, 0.4546, 0.3754, 0.4442, 0.3911, 0.4325, 0.4059, 0.4197, 0.4197, 0.4059, 0.4325, 0.3911, 0.4442, 0.3754, 0.4546, 0.359, 0.4638, 0.3418, 0.4717, 0.3242, 0.4783, 0.306, 0.4834, 0.2875, 0.487, 0.025, 5.471, 0.025, -3.971, 0.0125, -3.971, 0.0125, 5.471, 0.0125, 5.471, 0.0125, -3.971, 6.855e-07, -3.971, 6.855e-07, 5.471, 0.75, 0.49, 0.7688, 0.4893, 0.7875, 0.487, 0.806, 0.4834, 0.8242, 0.4783, 0.8418, 0.4717, 0.859, 0.4638, 0.8754, 0.4546, 0.8911, 0.4442, 0.9059, 0.4325, 0.9197, 0.4197, 0.9325, 0.4059, 0.9442, 0.3911, 0.9546, 0.3754, 0.9638, 0.359, 0.9717, 0.3418, 0.9783, 0.3242, 0.9834, 0.306, 0.987, 0.2875, 0.9893, 0.2688, 0.99, 0.25, 0.9893, 0.2312, 0.987, 0.2125, 0.9834, 0.194, 0.9783, 0.1758, 0.9717, 0.1582, 0.9638, 0.141, 0.9546, 0.1246, 0.9442, 0.1089, 0.9325, 0.09413, 0.9197, 0.08029, 0.9059, 0.0675, 0.8911, 0.05584, 0.8754, 0.04537, 0.859, 0.03616, 0.8418, 0.02827, 0.8242, 0.02175, 0.806, 0.01663, 0.7875, 0.01295, 0.7688, 0.01074, 0.75, 0.01, 0.7312, 0.01074, 0.7125, 0.01295, 0.694, 0.01663, 0.6758, 0.02175, 0.6582, 0.02827, 0.641, 0.03616, 0.6246, 0.04537, 0.6089, 0.05584, 0.5941, 0.0675, 0.5803, 0.08029, 0.5675, 0.09413, 0.5558, 0.1089, 0.5454, 0.1246, 0.5362, 0.141, 0.5283, 0.1582, 0.5217, 0.1758, 0.5166, 0.194, 0.513, 0.2125, 0.5107, 0.2312, 0.51, 0.25, 0.5107, 0.2688, 0.513, 0.2875, 0.5166, 0.306, 0.5217, 0.3242, 0.5283, 0.3418, 0.5362, 0.359, 0.5454, 0.3754, 0.5558, 0.3911, 0.5675, 0.4059, 0.5803, 0.4197, 0.5941, 0.4325, 0.6089, 0.4442, 0.6246, 0.4546, 0.641, 0.4638, 0.6582, 0.4717, 0.6758, 0.4783, 0.694, 0.4834, 0.7125, 0.487, 0.7312, 0.4893, 1.0, 5.471, 1.0, -3.971, 0.875, -3.971, 0.875, 5.471, 0.875, 5.471, 0.875, -3.971, 0.75, -3.971, 0.75, 5.471, 0.75, 5.471, 0.75, -3.971, 0.625, -3.971, 0.625, 5.471, 0.625, 5.471, 0.625, -3.971, 0.5, -3.971, 0.5, 5.471, 0.5, 5.471, 0.5, -3.971, 0.375, -3.971, 0.375, 5.471, 0.375, 5.471, 0.375, -3.971, 0.25, -3.971, 0.25, 5.471, 0.4197, 0.4197, 0.25, 0.49, 0.08029, 0.4197, 0.01, 0.25, 0.08029, 0.08029, 0.25, 0.01, 0.4197, 0.08029, 0.49, 0.25, 0.25, 5.471, 0.25, -3.971, 0.125, -3.971, 0.125, 5.471, 0.125, 5.471, 0.125, -3.971, 0.0, -3.971, 0.0, 5.471, 0.75, 0.49, 0.9197, 0.4197, 0.99, 0.25, 0.9197, 0.08029, 0.75, 0.01, 0.5803, 0.08029, 0.51, 0.25, 0.5803, 0.4197])
_uv.active_render = True
me_cylinder_001.materials.append(mat_rusty_metal)
me_cylinder_001.use_remesh_fix_poles = True
me_cylinder_001.use_remesh_preserve_attributes = False
me_cylinder_001.auto_texspace = False
me_cylinder_001.update()
me_plane = bpy.data.meshes.new('Plane')
me_plane.from_pydata([(-1.0, -1.0, 0.0), (1.0, -1.0, 0.0), (-1.0, 1.0, 0.0), (1.0, 1.0, 0.0)], [], [(0, 1, 3, 2)])
_uv = me_plane.uv_layers.new(name='automap')
_uv.uv.foreach_set('vector', [-5.833, -5.833, 6.833, -5.833, 6.833, 6.833, -5.833, 6.833])
me_plane.materials.append(mat_concrete)
me_plane.use_remesh_fix_poles = True
me_plane.use_remesh_preserve_attributes = False
me_plane.auto_texspace = False
me_plane.update()
me_plane_001 = bpy.data.meshes.new('Plane.001')
me_plane_001.from_pydata([(-1.0, -1.0, 0.0), (1.0, -1.0, 0.0), (-1.0, 1.0, 0.0), (1.0, 1.0, 0.0)], [], [(0, 1, 3, 2)])
_uv = me_plane_001.uv_layers.new(name='UVMap')
_uv.uv.foreach_set('vector', [0.0, 0.0, 1.0, 0.0, 1.0, 1.0, 0.0, 1.0])
_uv = me_plane_001.uv_layers.new(name='automap')
_uv.uv.foreach_set('vector', [3.68, 8.451, -2.68, 8.451, -2.68, -7.451, 3.68, -7.451])
_uv.active_render = True
me_plane_001.materials.append(mat_tiles_06)
me_plane_001.use_remesh_fix_poles = True
me_plane_001.use_remesh_preserve_attributes = False
me_plane_001.auto_texspace = False
me_plane_001.update()
me_plane_002 = bpy.data.meshes.new('Plane.002')
me_plane_002.from_pydata([(-1.0, -1.0, 0.0), (1.0, -1.0, 0.0), (-1.0, 1.0, 0.0), (1.0, 1.0, 0.0)], [], [(0, 1, 3, 2)])
_uv = me_plane_002.uv_layers.new(name='UVMap')
_uv.uv.foreach_set('vector', [0.0, 0.0, 1.0, 0.0, 1.0, 1.0, 0.0, 1.0])
me_plane_002.materials.append(mat_concrete)
me_plane_002.use_remesh_fix_poles = True
me_plane_002.use_remesh_preserve_attributes = False
me_plane_002.update()
me_plane_003 = bpy.data.meshes.new('Plane.003')
me_plane_003.from_pydata([(-1.0, -1.0, 0.0), (1.0, -1.0, 0.0), (-1.0, 1.0, 0.0), (1.0, 1.0, 0.0)], [], [(0, 1, 3, 2)])
_uv = me_plane_003.uv_layers.new(name='UVMap')
_uv.uv.foreach_set('vector', [0.0, 0.0, 1.0, 0.0, 1.0, 1.0, 0.0, 1.0])
me_plane_003.materials.append(mat_concrete)
me_plane_003.use_remesh_fix_poles = True
me_plane_003.use_remesh_preserve_attributes = False
me_plane_003.update()
me_plane_004 = bpy.data.meshes.new('Plane.004')
me_plane_004.from_pydata([(-1.0, -1.0, 0.0), (1.0, -1.0, 0.0), (-1.0, 1.0, 0.0), (1.0, 1.0, 0.0)], [], [(0, 1, 3, 2)])
_uv = me_plane_004.uv_layers.new(name='automap')
_uv.uv.foreach_set('vector', [-5.833, -5.833, 6.833, -5.833, 6.833, 6.833, -5.833, 6.833])
me_plane_004.materials.append(mat_concrete)
me_plane_004.use_remesh_fix_poles = True
me_plane_004.use_remesh_preserve_attributes = False
me_plane_004.auto_texspace = False
me_plane_004.update()
me_plane_005 = bpy.data.meshes.new('Plane.005')
me_plane_005.from_pydata([(-1.0, -1.0, 0.0), (1.0, -1.0, 0.0), (-1.0, 1.0, 0.0), (1.0, 1.0, 0.0)], [], [(0, 1, 3, 2)])
_uv = me_plane_005.uv_layers.new(name='UVMap')
_uv.uv.foreach_set('vector', [0.0, 0.0, 1.0, 0.0, 1.0, 1.0, 0.0, 1.0])
_uv = me_plane_005.uv_layers.new(name='automap')
_uv.uv.foreach_set('vector', [3.68, 8.451, -2.68, 8.451, -2.68, -7.451, 3.68, -7.451])
_uv.active_render = True
me_plane_005.materials.append(mat_tiles_06)
me_plane_005.use_remesh_fix_poles = True
me_plane_005.use_remesh_preserve_attributes = False
me_plane_005.auto_texspace = False
me_plane_005.update()
me_plane_006 = bpy.data.meshes.new('Plane.006')
me_plane_006.from_pydata([(-1.0, -1.0, 0.0), (1.0, -1.0, 0.0), (-1.0, 1.0, 0.0), (1.0, 1.0, 0.0)], [], [(0, 1, 3, 2)])
_uv = me_plane_006.uv_layers.new(name='UVMap')
_uv.uv.foreach_set('vector', [0.0, 0.0, 1.0, 0.0, 1.0, 1.0, 0.0, 1.0])
me_plane_006.materials.append(mat_concrete)
me_plane_006.use_remesh_fix_poles = True
me_plane_006.use_remesh_preserve_attributes = False
me_plane_006.update()
me_plane_007 = bpy.data.meshes.new('Plane.007')
me_plane_007.from_pydata([(-1.0, -1.0, 0.0), (1.0, -1.0, 0.0), (-1.0, 1.0, 0.0), (1.0, 1.0, 0.0)], [], [(0, 1, 3, 2)])
_uv = me_plane_007.uv_layers.new(name='UVMap')
_uv.uv.foreach_set('vector', [0.0, 0.0, 1.0, 0.0, 1.0, 1.0, 0.0, 1.0])
me_plane_007.materials.append(mat_concrete)
me_plane_007.use_remesh_fix_poles = True
me_plane_007.use_remesh_preserve_attributes = False
me_plane_007.update()

# ---- objects
ob_camera = bpy.data.objects.new('Camera', cam_camera)
ob_light = bpy.data.objects.new('Light', light_light)
ob_cylinder = bpy.data.objects.new('Cylinder', me_cylinder_001)
ob_plane = bpy.data.objects.new('Plane', me_plane)
ob_plane_001 = bpy.data.objects.new('Plane.001', me_plane_001)
ob_plane_002 = bpy.data.objects.new('Plane.002', me_plane_002)
ob_plane_003 = bpy.data.objects.new('Plane.003', me_plane_003)
ob_plane_004 = bpy.data.objects.new('Plane.004', me_plane_004)
ob_plane_005 = bpy.data.objects.new('Plane.005', me_plane_005)
ob_plane_006 = bpy.data.objects.new('Plane.006', me_plane_006)
ob_plane_007 = bpy.data.objects.new('Plane.007', me_plane_007)

# ---- transforms, parenting, visibility, modifiers, constraints
ob_camera.location = (4.693, -12.11, 10.65)
ob_camera.rotation_euler = (1.33, 0.04844, 0.2453)
ob_camera.lock_rotations_4d = False
ob_camera.empty_display_type = 'ARROWS'
ob_camera.color = (0.0, 0.0, 0.0, 0.0)
ob_camera.display_type = 'WIRE'
ob_camera.lineart.crease_threshold = 0.0
ob_light.location = (0.5046, 1.005, 11.13)
ob_light.rotation_euler = (0.6503, 0.05522, 1.866)
ob_light.lock_rotations_4d = False
ob_light.empty_display_type = 'ARROWS'
ob_light.color = (0.0, 0.0, 0.0, 0.0)
ob_light.lineart.crease_threshold = 0.0
ob_cylinder.location = (-4.623, 15.96, 5.743)
ob_cylinder.scale = (0.2581, 0.2581, 6.534)
ob_plane.location = (-5.0, 0.0, 6.0)
ob_plane.rotation_euler = (0.0, 4.712, 0.0)
ob_plane.scale = (6.0, 12.0, 1.0)
ob_plane_001.location = (0.0, 0.0, 0.0)
ob_plane_001.scale = (5.0, 12.0, 1.0)
ob_plane_002.location = (5.0, 0.0, 6.0)
ob_plane_002.rotation_euler = (0.0, 4.712, 0.0)
ob_plane_002.scale = (6.0, 12.0, 1.0)
ob_plane_003.location = (0.0, 0.0, 12.0)
ob_plane_003.scale = (5.0, 12.0, 1.0)
ob_plane_004.location = (-5.0, 24.0, 6.0)
ob_plane_004.rotation_euler = (0.0, 4.712, 0.0)
ob_plane_004.scale = (6.0, 12.0, 1.0)
ob_plane_005.location = (0.0, 24.0, 0.0)
ob_plane_005.scale = (5.0, 12.0, 1.0)
ob_plane_006.location = (5.0, 23.88, 6.0)
ob_plane_006.rotation_euler = (0.0, 4.712, 0.0)
ob_plane_006.scale = (6.0, 12.0, 1.0)
ob_plane_007.location = (0.0, 23.88, 12.0)
ob_plane_007.scale = (5.0, 12.0, 1.0)

# ---- collection membership
scene.collection.objects.link(ob_camera)
scene.collection.objects.link(ob_light)
scene.collection.objects.link(ob_cylinder)
col_hall_walls.objects.link(ob_plane)
col_hall_walls.objects.link(ob_plane_001)
col_hall_walls.objects.link(ob_plane_002)
col_hall_walls.objects.link(ob_plane_003)
col_hall_walls_001.objects.link(ob_plane_004)
col_hall_walls_001.objects.link(ob_plane_005)
col_hall_walls_001.objects.link(ob_plane_006)
col_hall_walls_001.objects.link(ob_plane_007)

# ---- scene / render settings (as saved in the file)
scene.camera = ob_camera
scene.frame_start = 1; scene.frame_end = 250; scene.frame_set(1)
scene.render.engine = 'BLENDER_EEVEE_NEXT'
scene.cycles.use_denoising = False
scene.cycles.samples = 128
scene.cycles.sampling_pattern = 'TABULATED_SOBOL'
scene.cycles.use_adaptive_sampling = False
scene.cycles.use_light_tree = False
scene.view_settings.view_transform = 'Filmic'
bpy.context.view_layer.update()
